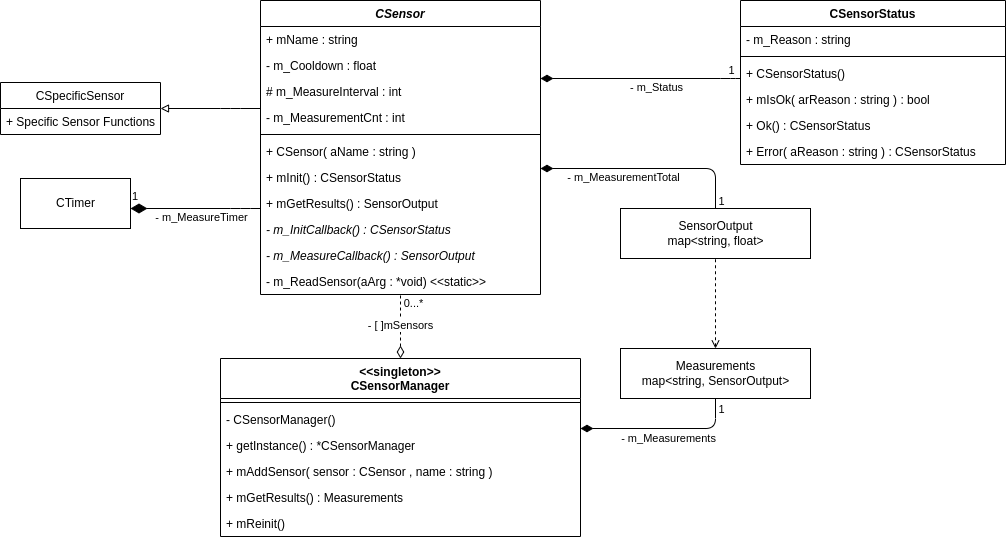

The diagram above was exported from draw.io. Its source (the exported page's mxGraphModel, read from the mxfile embedded in the PNG):
<mxGraphModel dx="1886" dy="734" grid="1" gridSize="10" guides="1" tooltips="1" connect="1" arrows="1" fold="1" page="1" pageScale="1" pageWidth="850" pageHeight="1100" background="#FFFFFF" math="0" shadow="0">
  <root>
    <mxCell id="0" />
    <mxCell id="1" parent="0" />
    <mxCell id="33" style="edgeStyle=orthogonalEdgeStyle;html=1;dashed=1;startArrow=diamondThin;startFill=0;endArrow=none;endFill=0;startSize=10;endSize=8;" parent="1" source="2" target="8" edge="1">
      <mxGeometry relative="1" as="geometry" />
    </mxCell>
    <mxCell id="34" value="0...*" style="edgeLabel;html=1;align=center;verticalAlign=middle;resizable=0;points=[];" parent="33" vertex="1" connectable="0">
      <mxGeometry x="0.8502" y="-1" relative="1" as="geometry">
        <mxPoint x="11" y="3" as="offset" />
      </mxGeometry>
    </mxCell>
    <mxCell id="38" value="- [ ]mSensors" style="edgeLabel;html=1;align=center;verticalAlign=middle;resizable=0;points=[];" parent="33" vertex="1" connectable="0">
      <mxGeometry x="-0.2693" y="1" relative="1" as="geometry">
        <mxPoint y="-11" as="offset" />
      </mxGeometry>
    </mxCell>
    <mxCell id="2" value="&lt;&lt;singleton&gt;&gt;&#10;CSensorManager" style="swimlane;fontStyle=1;align=center;verticalAlign=top;childLayout=stackLayout;horizontal=1;startSize=40;horizontalStack=0;resizeParent=1;resizeParentMax=0;resizeLast=0;collapsible=1;marginBottom=0;" parent="1" vertex="1">
      <mxGeometry x="150" y="420" width="360" height="178" as="geometry" />
    </mxCell>
    <mxCell id="4" value="" style="line;strokeWidth=1;fillColor=none;align=left;verticalAlign=middle;spacingTop=-1;spacingLeft=3;spacingRight=3;rotatable=0;labelPosition=right;points=[];portConstraint=eastwest;" parent="2" vertex="1">
      <mxGeometry y="40" width="360" height="8" as="geometry" />
    </mxCell>
    <mxCell id="12" value="- CSensorManager()" style="text;strokeColor=none;fillColor=none;align=left;verticalAlign=top;spacingLeft=4;spacingRight=4;overflow=hidden;rotatable=0;points=[[0,0.5],[1,0.5]];portConstraint=eastwest;" parent="2" vertex="1">
      <mxGeometry y="48" width="360" height="26" as="geometry" />
    </mxCell>
    <mxCell id="14" value="+ getInstance() : *CSensorManager" style="text;strokeColor=none;fillColor=none;align=left;verticalAlign=top;spacingLeft=4;spacingRight=4;overflow=hidden;rotatable=0;points=[[0,0.5],[1,0.5]];portConstraint=eastwest;" parent="2" vertex="1">
      <mxGeometry y="74" width="360" height="26" as="geometry" />
    </mxCell>
    <mxCell id="5" value="+ mAddSensor( sensor : CSensor , name : string )" style="text;strokeColor=none;fillColor=none;align=left;verticalAlign=top;spacingLeft=4;spacingRight=4;overflow=hidden;rotatable=0;points=[[0,0.5],[1,0.5]];portConstraint=eastwest;" parent="2" vertex="1">
      <mxGeometry y="100" width="360" height="26" as="geometry" />
    </mxCell>
    <mxCell id="15" value="+ mGetResults() : Measurements" style="text;strokeColor=none;fillColor=none;align=left;verticalAlign=top;spacingLeft=4;spacingRight=4;overflow=hidden;rotatable=0;points=[[0,0.5],[1,0.5]];portConstraint=eastwest;" parent="2" vertex="1">
      <mxGeometry y="126" width="360" height="26" as="geometry" />
    </mxCell>
    <mxCell id="67" value="+ mReinit()" style="text;strokeColor=none;fillColor=none;align=left;verticalAlign=top;spacingLeft=4;spacingRight=4;overflow=hidden;rotatable=0;points=[[0,0.5],[1,0.5]];portConstraint=eastwest;" vertex="1" parent="2">
      <mxGeometry y="152" width="360" height="26" as="geometry" />
    </mxCell>
    <mxCell id="66" style="edgeStyle=orthogonalEdgeStyle;html=1;endArrow=block;endFill=0;endSize=6;" parent="1" source="8" target="62" edge="1">
      <mxGeometry relative="1" as="geometry">
        <Array as="points">
          <mxPoint x="160" y="170" />
        </Array>
      </mxGeometry>
    </mxCell>
    <mxCell id="8" value="CSensor" style="swimlane;fontStyle=3;align=center;verticalAlign=top;childLayout=stackLayout;horizontal=1;startSize=26;horizontalStack=0;resizeParent=1;resizeParentMax=0;resizeLast=0;collapsible=1;marginBottom=0;" parent="1" vertex="1">
      <mxGeometry x="190" y="62" width="280" height="294" as="geometry" />
    </mxCell>
    <mxCell id="48" value="+ mName : string" style="text;strokeColor=none;fillColor=none;align=left;verticalAlign=top;spacingLeft=4;spacingRight=4;overflow=hidden;rotatable=0;points=[[0,0.5],[1,0.5]];portConstraint=eastwest;" parent="8" vertex="1">
      <mxGeometry y="26" width="280" height="26" as="geometry" />
    </mxCell>
    <mxCell id="40" value="- m_Cooldown : float" style="text;strokeColor=none;fillColor=none;align=left;verticalAlign=top;spacingLeft=4;spacingRight=4;overflow=hidden;rotatable=0;points=[[0,0.5],[1,0.5]];portConstraint=eastwest;" parent="8" vertex="1">
      <mxGeometry y="52" width="280" height="26" as="geometry" />
    </mxCell>
    <mxCell id="68" value="# m_MeasureInterval : int" style="text;strokeColor=none;fillColor=none;align=left;verticalAlign=top;spacingLeft=4;spacingRight=4;overflow=hidden;rotatable=0;points=[[0,0.5],[1,0.5]];portConstraint=eastwest;" vertex="1" parent="8">
      <mxGeometry y="78" width="280" height="26" as="geometry" />
    </mxCell>
    <mxCell id="76" value="- m_MeasurementCnt : int" style="text;strokeColor=none;fillColor=none;align=left;verticalAlign=top;spacingLeft=4;spacingRight=4;overflow=hidden;rotatable=0;points=[[0,0.5],[1,0.5]];portConstraint=eastwest;" vertex="1" parent="8">
      <mxGeometry y="104" width="280" height="26" as="geometry" />
    </mxCell>
    <mxCell id="10" value="" style="line;strokeWidth=1;fillColor=none;align=left;verticalAlign=middle;spacingTop=-1;spacingLeft=3;spacingRight=3;rotatable=0;labelPosition=right;points=[];portConstraint=eastwest;" parent="8" vertex="1">
      <mxGeometry y="130" width="280" height="8" as="geometry" />
    </mxCell>
    <mxCell id="49" value="+ CSensor( aName : string )" style="text;strokeColor=none;fillColor=none;align=left;verticalAlign=top;spacingLeft=4;spacingRight=4;overflow=hidden;rotatable=0;points=[[0,0.5],[1,0.5]];portConstraint=eastwest;" parent="8" vertex="1">
      <mxGeometry y="138" width="280" height="26" as="geometry" />
    </mxCell>
    <mxCell id="11" value="+ mInit() : CSensorStatus" style="text;strokeColor=none;fillColor=none;align=left;verticalAlign=top;spacingLeft=4;spacingRight=4;overflow=hidden;rotatable=0;points=[[0,0.5],[1,0.5]];portConstraint=eastwest;fontStyle=0" parent="8" vertex="1">
      <mxGeometry y="164" width="280" height="26" as="geometry" />
    </mxCell>
    <mxCell id="74" value="+ mGetResults() : SensorOutput" style="text;strokeColor=none;fillColor=none;align=left;verticalAlign=top;spacingLeft=4;spacingRight=4;overflow=hidden;rotatable=0;points=[[0,0.5],[1,0.5]];portConstraint=eastwest;" vertex="1" parent="8">
      <mxGeometry y="190" width="280" height="26" as="geometry" />
    </mxCell>
    <mxCell id="52" value="- m_InitCallback() : CSensorStatus" style="text;strokeColor=none;fillColor=none;align=left;verticalAlign=top;spacingLeft=4;spacingRight=4;overflow=hidden;rotatable=0;points=[[0,0.5],[1,0.5]];portConstraint=eastwest;fontStyle=2" parent="8" vertex="1">
      <mxGeometry y="216" width="280" height="26" as="geometry" />
    </mxCell>
    <mxCell id="53" value="- m_MeasureCallback() : SensorOutput" style="text;strokeColor=none;fillColor=none;align=left;verticalAlign=top;spacingLeft=4;spacingRight=4;overflow=hidden;rotatable=0;points=[[0,0.5],[1,0.5]];portConstraint=eastwest;fontStyle=2" parent="8" vertex="1">
      <mxGeometry y="242" width="280" height="26" as="geometry" />
    </mxCell>
    <mxCell id="73" value="- m_ReadSensor(aArg : *void) &lt;&lt;static&gt;&gt;" style="text;strokeColor=none;fillColor=none;align=left;verticalAlign=top;spacingLeft=4;spacingRight=4;overflow=hidden;rotatable=0;points=[[0,0.5],[1,0.5]];portConstraint=eastwest;" vertex="1" parent="8">
      <mxGeometry y="268" width="280" height="26" as="geometry" />
    </mxCell>
    <mxCell id="13" value="" style="text;strokeColor=none;fillColor=none;align=left;verticalAlign=middle;spacingTop=-1;spacingLeft=4;spacingRight=4;rotatable=0;labelPosition=right;points=[];portConstraint=eastwest;" parent="1" vertex="1">
      <mxGeometry x="440" y="360" width="20" height="14" as="geometry" />
    </mxCell>
    <mxCell id="44" style="edgeStyle=orthogonalEdgeStyle;html=1;startArrow=none;startFill=0;endArrow=diamondThin;endFill=1;startSize=10;endSize=10;" parent="1" source="17" target="8" edge="1">
      <mxGeometry relative="1" as="geometry">
        <mxPoint x="490" y="200" as="targetPoint" />
        <Array as="points">
          <mxPoint x="645" y="230" />
        </Array>
      </mxGeometry>
    </mxCell>
    <mxCell id="45" value="1" style="edgeLabel;html=1;align=center;verticalAlign=middle;resizable=0;points=[];" parent="44" vertex="1" connectable="0">
      <mxGeometry x="-0.7986" y="3" relative="1" as="geometry">
        <mxPoint x="8" y="14" as="offset" />
      </mxGeometry>
    </mxCell>
    <mxCell id="46" value="- m_MeasurementTotal" style="edgeLabel;html=1;align=center;verticalAlign=middle;resizable=0;points=[];" parent="44" vertex="1" connectable="0">
      <mxGeometry x="0.1256" relative="1" as="geometry">
        <mxPoint x="-12" y="8" as="offset" />
      </mxGeometry>
    </mxCell>
    <mxCell id="17" value="&lt;span style=&quot;text-align: left&quot;&gt;SensorOutput&lt;br&gt;map&amp;lt;string, float&amp;gt;&lt;/span&gt;" style="html=1;" parent="1" vertex="1">
      <mxGeometry x="550" y="270" width="190" height="50" as="geometry" />
    </mxCell>
    <mxCell id="24" style="edgeStyle=orthogonalEdgeStyle;html=1;endArrow=diamondThin;endFill=1;startSize=6;endSize=10;" parent="1" source="25" target="8" edge="1">
      <mxGeometry relative="1" as="geometry">
        <mxPoint x="330" y="190" as="sourcePoint" />
        <Array as="points">
          <mxPoint x="660" y="140" />
          <mxPoint x="660" y="140" />
        </Array>
      </mxGeometry>
    </mxCell>
    <mxCell id="36" value="- m_Status" style="edgeLabel;html=1;align=center;verticalAlign=middle;resizable=0;points=[];" parent="24" vertex="1" connectable="0">
      <mxGeometry x="-0.2333" y="2" relative="1" as="geometry">
        <mxPoint x="-8" y="6" as="offset" />
      </mxGeometry>
    </mxCell>
    <mxCell id="37" value="1" style="edgeLabel;html=1;align=center;verticalAlign=middle;resizable=0;points=[];" parent="24" vertex="1" connectable="0">
      <mxGeometry x="-0.7667" y="-1" relative="1" as="geometry">
        <mxPoint x="13" y="-8" as="offset" />
      </mxGeometry>
    </mxCell>
    <mxCell id="25" value="CSensorStatus" style="swimlane;fontStyle=1;align=center;verticalAlign=top;childLayout=stackLayout;horizontal=1;startSize=26;horizontalStack=0;resizeParent=1;resizeParentMax=0;resizeLast=0;collapsible=1;marginBottom=0;" parent="1" vertex="1">
      <mxGeometry x="670" y="62" width="265" height="164" as="geometry" />
    </mxCell>
    <mxCell id="26" value="- m_Reason : string" style="text;strokeColor=none;fillColor=none;align=left;verticalAlign=top;spacingLeft=4;spacingRight=4;overflow=hidden;rotatable=0;points=[[0,0.5],[1,0.5]];portConstraint=eastwest;" parent="25" vertex="1">
      <mxGeometry y="26" width="265" height="26" as="geometry" />
    </mxCell>
    <mxCell id="27" value="" style="line;strokeWidth=1;fillColor=none;align=left;verticalAlign=middle;spacingTop=-1;spacingLeft=3;spacingRight=3;rotatable=0;labelPosition=right;points=[];portConstraint=eastwest;" parent="25" vertex="1">
      <mxGeometry y="52" width="265" height="8" as="geometry" />
    </mxCell>
    <mxCell id="61" value="+ CSensorStatus()" style="text;strokeColor=none;fillColor=none;align=left;verticalAlign=top;spacingLeft=4;spacingRight=4;overflow=hidden;rotatable=0;points=[[0,0.5],[1,0.5]];portConstraint=eastwest;" parent="25" vertex="1">
      <mxGeometry y="60" width="265" height="26" as="geometry" />
    </mxCell>
    <mxCell id="28" value="+ mIsOk( arReason : string ) : bool" style="text;strokeColor=none;fillColor=none;align=left;verticalAlign=top;spacingLeft=4;spacingRight=4;overflow=hidden;rotatable=0;points=[[0,0.5],[1,0.5]];portConstraint=eastwest;" parent="25" vertex="1">
      <mxGeometry y="86" width="265" height="26" as="geometry" />
    </mxCell>
    <mxCell id="29" value="+ Ok() : CSensorStatus" style="text;strokeColor=none;fillColor=none;align=left;verticalAlign=top;spacingLeft=4;spacingRight=4;overflow=hidden;rotatable=0;points=[[0,0.5],[1,0.5]];portConstraint=eastwest;" parent="25" vertex="1">
      <mxGeometry y="112" width="265" height="26" as="geometry" />
    </mxCell>
    <mxCell id="30" value="+ Error( aReason : string ) : CSensorStatus" style="text;strokeColor=none;fillColor=none;align=left;verticalAlign=top;spacingLeft=4;spacingRight=4;overflow=hidden;rotatable=0;points=[[0,0.5],[1,0.5]];portConstraint=eastwest;" parent="25" vertex="1">
      <mxGeometry y="138" width="265" height="26" as="geometry" />
    </mxCell>
    <mxCell id="56" style="edgeStyle=orthogonalEdgeStyle;html=1;startArrow=open;startFill=0;endArrow=none;endFill=0;startSize=6;endSize=6;dashed=1;" parent="1" source="47" target="17" edge="1">
      <mxGeometry relative="1" as="geometry" />
    </mxCell>
    <mxCell id="57" style="edgeStyle=orthogonalEdgeStyle;html=1;startArrow=none;startFill=0;endArrow=diamondThin;endFill=1;startSize=10;endSize=10;" parent="1" source="47" target="2" edge="1">
      <mxGeometry relative="1" as="geometry">
        <Array as="points">
          <mxPoint x="645" y="490" />
        </Array>
      </mxGeometry>
    </mxCell>
    <mxCell id="58" value="- m_Measurements" style="edgeLabel;html=1;align=center;verticalAlign=middle;resizable=0;points=[];" parent="57" vertex="1" connectable="0">
      <mxGeometry x="0.4368" relative="1" as="geometry">
        <mxPoint x="41" y="9" as="offset" />
      </mxGeometry>
    </mxCell>
    <mxCell id="60" value="1" style="edgeLabel;html=1;align=center;verticalAlign=middle;resizable=0;points=[];" parent="57" vertex="1" connectable="0">
      <mxGeometry x="-0.8913" y="-1" relative="1" as="geometry">
        <mxPoint x="6" y="1" as="offset" />
      </mxGeometry>
    </mxCell>
    <mxCell id="47" value="&lt;span style=&quot;text-align: left&quot;&gt;Measurements&lt;br&gt;map&amp;lt;string, SensorOutput&amp;gt;&lt;/span&gt;" style="html=1;" parent="1" vertex="1">
      <mxGeometry x="550" y="410" width="190" height="50" as="geometry" />
    </mxCell>
    <mxCell id="62" value="CSpecificSensor" style="swimlane;fontStyle=0;childLayout=stackLayout;horizontal=1;startSize=26;fillColor=none;horizontalStack=0;resizeParent=1;resizeParentMax=0;resizeLast=0;collapsible=1;marginBottom=0;" parent="1" vertex="1">
      <mxGeometry x="-70" y="144" width="160" height="52" as="geometry" />
    </mxCell>
    <mxCell id="65" value="+ Specific Sensor Functions" style="text;strokeColor=none;fillColor=none;align=left;verticalAlign=top;spacingLeft=4;spacingRight=4;overflow=hidden;rotatable=0;points=[[0,0.5],[1,0.5]];portConstraint=eastwest;" parent="62" vertex="1">
      <mxGeometry y="26" width="160" height="26" as="geometry" />
    </mxCell>
    <mxCell id="69" value="CTimer" style="html=1;" vertex="1" parent="1">
      <mxGeometry x="-50" y="240" width="110" height="50" as="geometry" />
    </mxCell>
    <mxCell id="71" value="1" style="endArrow=none;html=1;endSize=12;startArrow=diamondThin;startSize=14;startFill=1;edgeStyle=orthogonalEdgeStyle;align=left;verticalAlign=bottom;endFill=0;" edge="1" parent="1" source="69" target="8">
      <mxGeometry x="-1" y="3" relative="1" as="geometry">
        <mxPoint x="360" y="310" as="sourcePoint" />
        <mxPoint x="520" y="310" as="targetPoint" />
        <Array as="points">
          <mxPoint x="170" y="270" />
          <mxPoint x="170" y="270" />
        </Array>
      </mxGeometry>
    </mxCell>
    <mxCell id="72" value="- m_MeasureTimer" style="edgeLabel;html=1;align=center;verticalAlign=middle;resizable=0;points=[];" vertex="1" connectable="0" parent="71">
      <mxGeometry x="-0.7333" y="-2" relative="1" as="geometry">
        <mxPoint x="53" y="6" as="offset" />
      </mxGeometry>
    </mxCell>
  </root>
</mxGraphModel>